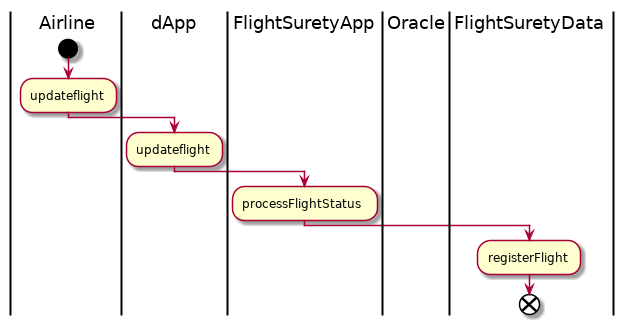

The diagram above was rendered by PlantUML. Its source (embedded in the PNG):
@startuml
|Airline|
start
:updateflight;
|dApp|
:updateflight;
|FlightSuretyApp|
:processFlightStatus;
|Oracle|
|FlightSuretyData|
:registerFlight;
end
@enduml